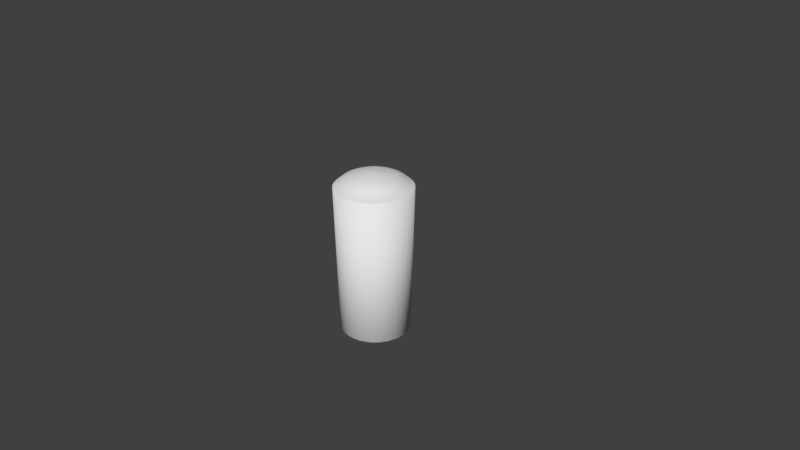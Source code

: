 # Source: Speedbullet.blend  (saved by Blender 2.79.0; exported with 4.5.12 LTS)
import bpy
from mathutils import Matrix  # noqa: F401  (used for matrix-valued properties, if any)

bpy.ops.wm.read_factory_settings(use_empty=True)
scene = bpy.context.scene
scene.name = 'Scene'

# ---- collections
col_collection_1 = bpy.data.collections.new('Collection 1'); scene.collection.children.link(col_collection_1)

# ---- world
world_world = bpy.data.worlds.new('World'); scene.world = world_world
world_world.color = (0.05088, 0.05088, 0.05088)
world_world.use_sun_shadow = False
world_world.sun_shadow_jitter_overblur = 0.0
world_world.cycles.sampling_method = 'MANUAL'

# ---- cameras
cam_camera = bpy.data.cameras.new('Camera')
cam_camera.clip_end = 100.0
cam_camera.lens = 35.0
cam_camera.sensor_width = 32.0
cam_camera.sensor_height = 18.0
cam_camera.ortho_scale = 7.314
cam_camera.dof.focus_distance = 0.0
cam_camera.dof.aperture_fstop = 128.0

# ---- meshes
me_cylinder = bpy.data.meshes.new('Cylinder')
me_cylinder.from_pydata([(5.57e-08, 0.4693, -1.0), (5.756e-08, 0.5153, 1.0), (0.09155, 0.4602, -1.0), (0.1005, 0.5054, 1.0), (0.1796, 0.4335, -1.0), (0.1972, 0.4761, 1.0), (0.2607, 0.3902, -1.0), (0.2863, 0.4284, 1.0), (0.3318, 0.3318, -1.0), (0.3644, 0.3644, 1.0), (0.3902, 0.2607, -1.0), (0.4284, 0.2863, 1.0), (0.4335, 0.1796, -1.0), (0.4761, 0.1972, 1.0), (0.4602, 0.09155, -1.0), (0.5054, 0.1005, 1.0), (0.4693, 1.928e-07, -1.0), (0.5153, 1.77e-07, 1.0), (0.4602, -0.09155, -1.0), (0.5054, -0.1005, 1.0), (0.4335, -0.1796, -1.0), (0.4761, -0.1972, 1.0), (0.3902, -0.2607, -1.0), (0.4284, -0.2863, 1.0), (0.3318, -0.3318, -1.0), (0.3644, -0.3644, 1.0), (0.2607, -0.3902, -1.0), (0.2863, -0.4284, 1.0), (0.1796, -0.4335, -1.0), (0.1972, -0.4761, 1.0), (0.09155, -0.4602, -1.0), (0.1005, -0.5054, 1.0), (-9.72e-08, -0.4693, -1.0), (-1.103e-07, -0.5153, 1.0), (-0.09155, -0.4602, -1.0), (-0.1005, -0.5054, 1.0), (-0.1796, -0.4335, -1.0), (-0.1972, -0.4761, 1.0), (-0.2607, -0.3902, -1.0), (-0.2863, -0.4284, 1.0), (-0.3318, -0.3318, -1.0), (-0.3644, -0.3644, 1.0), (-0.3902, -0.2607, -1.0), (-0.4284, -0.2863, 1.0), (-0.4335, -0.1796, -1.0), (-0.4761, -0.1972, 1.0), (-0.4602, -0.09155, -1.0), (-0.5054, -0.1005, 1.0), (-0.4693, 6.105e-07, -1.0), (-0.5153, 6.357e-07, 1.0), (-0.4602, 0.09155, -1.0), (-0.5054, 0.1005, 1.0), (-0.4335, 0.1796, -1.0), (-0.4761, 0.1972, 1.0), (-0.3902, 0.2607, -1.0), (-0.4284, 0.2863, 1.0), (-0.3318, 0.3318, -1.0), (-0.3644, 0.3644, 1.0), (-0.2607, 0.3902, -1.0), (-0.2863, 0.4284, 1.0), (-0.1796, 0.4335, -1.0), (-0.1972, 0.4761, 1.0), (-0.09155, 0.4602, -1.0), (-0.1005, 0.5054, 1.0), (0.1005, 0.5054, 1.0), (5.756e-08, 0.5153, 1.0), (0.1972, 0.4761, 1.0), (0.2863, 0.4284, 1.0), (0.3644, 0.3644, 1.0), (0.4284, 0.2863, 1.0), (0.4761, 0.1972, 1.0), (0.5054, 0.1005, 1.0), (0.5153, 1.77e-07, 1.0), (0.5054, -0.1005, 1.0), (0.4761, -0.1972, 1.0), (0.4284, -0.2863, 1.0), (0.3644, -0.3644, 1.0), (0.2863, -0.4284, 1.0), (0.1972, -0.4761, 1.0), (0.1005, -0.5054, 1.0), (-1.103e-07, -0.5153, 1.0), (-0.1005, -0.5054, 1.0), (-0.1972, -0.4761, 1.0), (-0.2863, -0.4284, 1.0), (-0.3644, -0.3644, 1.0), (-0.4284, -0.2863, 1.0), (-0.4761, -0.1972, 1.0), (-0.5054, -0.1005, 1.0), (-0.5153, 6.357e-07, 1.0), (-0.5054, 0.1005, 1.0), (-0.4761, 0.1972, 1.0), (-0.4284, 0.2863, 1.0), (-0.3644, 0.3644, 1.0), (-0.2863, 0.4284, 1.0), (-0.1972, 0.4761, 1.0), (-0.1005, 0.5054, 1.0), (0.1005, 0.5054, 1.0), (5.756e-08, 0.5153, 1.0), (0.1972, 0.4761, 1.0), (0.2863, 0.4284, 1.0), (0.3644, 0.3644, 1.0), (0.4284, 0.2863, 1.0), (0.4761, 0.1972, 1.0), (0.5054, 0.1005, 1.0), (0.5153, 1.77e-07, 1.0), (0.5054, -0.1005, 1.0), (0.4761, -0.1972, 1.0), (0.4284, -0.2863, 1.0), (0.3644, -0.3644, 1.0), (0.2863, -0.4284, 1.0), (0.1972, -0.4761, 1.0), (0.1005, -0.5054, 1.0), (-1.103e-07, -0.5153, 1.0), (-0.1005, -0.5054, 1.0), (-0.1972, -0.4761, 1.0), (-0.2863, -0.4284, 1.0), (-0.3644, -0.3644, 1.0), (-0.4284, -0.2863, 1.0), (-0.4761, -0.1972, 1.0), (-0.5054, -0.1005, 1.0), (-0.5153, 6.357e-07, 1.0), (-0.5054, 0.1005, 1.0), (-0.4761, 0.1972, 1.0), (-0.4284, 0.2863, 1.0), (-0.3644, 0.3644, 1.0), (-0.2863, 0.4284, 1.0), (-0.1972, 0.4761, 1.0), (-0.1005, 0.5054, 1.0), (0.1005, 0.5054, 1.0), (5.756e-08, 0.5153, 1.0), (0.1972, 0.4761, 1.0), (0.2863, 0.4284, 1.0), (0.3644, 0.3644, 1.0), (0.4284, 0.2863, 1.0), (0.4761, 0.1972, 1.0), (0.5054, 0.1005, 1.0), (0.5153, 1.77e-07, 1.0), (0.5054, -0.1005, 1.0), (0.4761, -0.1972, 1.0), (0.4284, -0.2863, 1.0), (0.3644, -0.3644, 1.0), (0.2863, -0.4284, 1.0), (0.1972, -0.4761, 1.0), (0.1005, -0.5054, 1.0), (-1.103e-07, -0.5153, 1.0), (-0.1005, -0.5054, 1.0), (-0.1972, -0.4761, 1.0), (-0.2863, -0.4284, 1.0), (-0.3644, -0.3644, 1.0), (-0.4284, -0.2863, 1.0), (-0.4761, -0.1972, 1.0), (-0.5054, -0.1005, 1.0), (-0.5153, 6.357e-07, 1.0), (-0.5054, 0.1005, 1.0), (-0.4761, 0.1972, 1.0), (-0.4284, 0.2863, 1.0), (-0.3644, 0.3644, 1.0), (-0.2863, 0.4284, 1.0), (-0.1972, 0.4761, 1.0), (-0.1005, 0.5054, 1.0), (0.07913, 0.3978, 1.095), (6.626e-08, 0.4056, 1.095), (0.1552, 0.3747, 1.095), (0.2254, 0.3373, 1.095), (0.2868, 0.2868, 1.095), (0.3373, 0.2254, 1.095), (0.3747, 0.1552, 1.095), (0.3978, 0.07913, 1.095), (0.4056, 2.032e-07, 1.095), (0.3978, -0.07913, 1.095), (0.3747, -0.1552, 1.095), (0.3373, -0.2254, 1.095), (0.2868, -0.2868, 1.095), (0.2254, -0.3373, 1.095), (0.1552, -0.3747, 1.095), (0.07913, -0.3978, 1.095), (-6.591e-08, -0.4056, 1.095), (-0.07913, -0.3978, 1.095), (-0.1552, -0.3747, 1.095), (-0.2254, -0.3373, 1.095), (-0.2868, -0.2868, 1.095), (-0.3373, -0.2254, 1.095), (-0.3747, -0.1552, 1.095), (-0.3978, -0.07913, 1.095), (-0.4056, 5.642e-07, 1.095), (-0.3978, 0.07913, 1.095), (-0.3747, 0.1552, 1.095), (-0.3373, 0.2254, 1.095), (-0.2868, 0.2868, 1.095), (-0.2254, 0.3373, 1.095), (-0.1552, 0.3747, 1.095), (-0.07913, 0.3978, 1.095), (0.05168, 0.2598, 1.156), (8.24e-08, 0.2649, 1.156), (0.1014, 0.2447, 1.156), (0.1472, 0.2203, 1.156), (0.1873, 0.1873, 1.156), (0.2203, 0.1472, 1.156), (0.2447, 0.1014, 1.156), (0.2598, 0.05168, 1.156), (0.2649, 2.364e-07, 1.156), (0.2598, -0.05168, 1.156), (0.2447, -0.1014, 1.156), (0.2203, -0.1472, 1.156), (0.1873, -0.1873, 1.156), (0.1472, -0.2203, 1.156), (0.1014, -0.2447, 1.156), (0.05168, -0.2598, 1.156), (-3.923e-09, -0.2649, 1.156), (-0.05168, -0.2598, 1.156), (-0.1014, -0.2447, 1.156), (-0.1472, -0.2203, 1.156), (-0.1873, -0.1873, 1.156), (-0.2203, -0.1472, 1.156), (-0.2447, -0.1014, 1.156), (-0.2598, -0.05168, 1.156), (-0.2649, 4.722e-07, 1.156), (-0.2598, 0.05168, 1.156), (-0.2447, 0.1014, 1.156), (-0.2203, 0.1472, 1.156), (-0.1873, 0.1873, 1.156), (-0.1472, 0.2203, 1.156), (-0.1014, 0.2447, 1.156), (-0.05168, 0.2598, 1.156), (0.02397, 0.1205, 1.177), (1.033e-07, 0.1229, 1.177), (0.04702, 0.1135, 1.177), (0.06826, 0.1022, 1.177), (0.08688, 0.08688, 1.177), (0.1022, 0.06826, 1.177), (0.1135, 0.04702, 1.177), (0.1205, 0.02397, 1.177), (0.1229, 2.689e-07, 1.177), (0.1205, -0.02397, 1.177), (0.1135, -0.04702, 1.177), (0.1022, -0.06826, 1.177), (0.08688, -0.08688, 1.177), (0.06826, -0.1022, 1.177), (0.04702, -0.1135, 1.177), (0.02397, -0.1205, 1.177), (6.325e-08, -0.1229, 1.177), (-0.02397, -0.1205, 1.177), (-0.04702, -0.1135, 1.177), (-0.06826, -0.1022, 1.177), (-0.08688, -0.08688, 1.177), (-0.1022, -0.06826, 1.177), (-0.1135, -0.04702, 1.177), (-0.1205, -0.02397, 1.177), (-0.1229, 3.783e-07, 1.177), (-0.1205, 0.02397, 1.177), (-0.1135, 0.04702, 1.177), (-0.1022, 0.06826, 1.177), (-0.08688, 0.08688, 1.177), (-0.06826, 0.1022, 1.177), (-0.04702, 0.1135, 1.177), (-0.02397, 0.1205, 1.177), (0.00493, 0.02478, 1.187), (1.156e-07, 0.02527, 1.187), (0.00967, 0.02334, 1.187), (0.01404, 0.02101, 1.187), (0.01787, 0.01787, 1.187), (0.02101, 0.01404, 1.187), (0.02334, 0.00967, 1.187), (0.02478, 0.00493, 1.187), (0.02527, 2.913e-07, 1.187), (0.02478, -0.004929, 1.187), (0.02334, -0.009669, 1.187), (0.02101, -0.01404, 1.187), (0.01787, -0.01787, 1.187), (0.01404, -0.02101, 1.187), (0.00967, -0.02334, 1.187), (0.00493, -0.02478, 1.187), (1.074e-07, -0.02527, 1.187), (-0.004929, -0.02478, 1.187), (-0.009669, -0.02334, 1.187), (-0.01404, -0.02101, 1.187), (-0.01787, -0.01787, 1.187), (-0.02101, -0.01404, 1.187), (-0.02334, -0.009669, 1.187), (-0.02478, -0.004929, 1.187), (-0.02527, 3.138e-07, 1.187), (-0.02478, 0.00493, 1.187), (-0.02334, 0.00967, 1.187), (-0.02101, 0.01404, 1.187), (-0.01787, 0.01787, 1.187), (-0.01404, 0.02101, 1.187), (-0.009669, 0.02334, 1.187), (-0.004929, 0.02478, 1.187), (7.339e-08, 0.3473, -1.086), (0.06775, 0.3406, -1.086), (0.1329, 0.3208, -1.086), (0.1929, 0.2888, -1.086), (0.2456, 0.2456, -1.086), (0.2888, 0.1929, -1.086), (0.3208, 0.1329, -1.086), (0.3406, 0.06775, -1.086), (0.3473, 2.262e-07, -1.086), (0.3406, -0.06775, -1.086), (0.3208, -0.1329, -1.086), (0.2888, -0.1929, -1.086), (0.2456, -0.2456, -1.086), (0.1929, -0.2888, -1.086), (0.1329, -0.3208, -1.086), (0.06775, -0.3406, -1.086), (-3.977e-08, -0.3473, -1.086), (-0.06775, -0.3406, -1.086), (-0.1329, -0.3208, -1.086), (-0.1929, -0.2888, -1.086), (-0.2456, -0.2456, -1.086), (-0.2888, -0.1929, -1.086), (-0.3208, -0.1329, -1.086), (-0.3406, -0.06775, -1.086), (-0.3473, 5.353e-07, -1.086), (-0.3406, 0.06775, -1.086), (-0.3208, 0.1329, -1.086), (-0.2888, 0.1929, -1.086), (-0.2456, 0.2456, -1.086), (-0.1929, 0.2888, -1.086), (-0.1329, 0.3208, -1.086), (-0.06775, 0.3406, -1.086), (1.171e-07, 0.2066, -1.152), (0.0403, 0.2026, -1.152), (0.07905, 0.1908, -1.152), (0.1148, 0.1717, -1.152), (0.1461, 0.1461, -1.152), (0.1717, 0.1148, -1.152), (0.1908, 0.07905, -1.152), (0.2026, 0.0403, -1.152), (0.2066, 2.595e-07, -1.152), (0.2026, -0.0403, -1.152), (0.1908, -0.07904, -1.152), (0.1717, -0.1148, -1.152), (0.1461, -0.1461, -1.152), (0.1148, -0.1717, -1.152), (0.07904, -0.1908, -1.152), (0.0403, -0.2026, -1.152), (4.984e-08, -0.2066, -1.152), (-0.0403, -0.2026, -1.152), (-0.07904, -0.1908, -1.152), (-0.1148, -0.1717, -1.152), (-0.1461, -0.1461, -1.152), (-0.1717, -0.1148, -1.152), (-0.1908, -0.07904, -1.152), (-0.2026, -0.0403, -1.152), (-0.2066, 4.433e-07, -1.152), (-0.2026, 0.0403, -1.152), (-0.1908, 0.07905, -1.152), (-0.1717, 0.1148, -1.152), (-0.1461, 0.1461, -1.152), (-0.1148, 0.1717, -1.152), (-0.07904, 0.1908, -1.152), (-0.0403, 0.2026, -1.152), (1.239e-07, 0.08539, -1.195), (0.01666, 0.08375, -1.195), (0.03268, 0.07889, -1.195), (0.04744, 0.071, -1.195), (0.06038, 0.06038, -1.195), (0.071, 0.04744, -1.195), (0.07889, 0.03268, -1.195), (0.08375, 0.01666, -1.195), (0.08539, 2.933e-07, -1.195), (0.08375, -0.01666, -1.195), (0.07889, -0.03268, -1.195), (0.071, -0.04744, -1.195), (0.06038, -0.06038, -1.195), (0.04744, -0.071, -1.195), (0.03268, -0.07889, -1.195), (0.01666, -0.08375, -1.195), (9.612e-08, -0.08539, -1.195), (-0.01666, -0.08375, -1.195), (-0.03268, -0.07889, -1.195), (-0.04744, -0.071, -1.195), (-0.06038, -0.06038, -1.195), (-0.071, -0.04744, -1.195), (-0.07889, -0.03268, -1.195), (-0.08375, -0.01666, -1.195), (-0.08539, 3.693e-07, -1.195), (-0.08375, 0.01666, -1.195), (-0.07889, 0.03268, -1.195), (-0.071, 0.04744, -1.195), (-0.06038, 0.06038, -1.195), (-0.04744, 0.071, -1.195), (-0.03268, 0.07889, -1.195), (-0.01666, 0.08375, -1.195), (1.32e-07, 0.02737, -1.213), (0.00534, 0.02684, -1.213), (0.01047, 0.02529, -1.213), (0.01521, 0.02276, -1.213), (0.01935, 0.01935, -1.213), (0.02276, 0.01521, -1.213), (0.02529, 0.01047, -1.213), (0.02684, 0.00534, -1.213), (0.02737, 3.101e-07, -1.213), (0.02684, -0.005339, -1.213), (0.02529, -0.01047, -1.213), (0.02276, -0.0152, -1.213), (0.01935, -0.01935, -1.213), (0.01521, -0.02276, -1.213), (0.01047, -0.02529, -1.213), (0.00534, -0.02684, -1.213), (1.231e-07, -0.02737, -1.213), (-0.005339, -0.02684, -1.213), (-0.01047, -0.02529, -1.213), (-0.01521, -0.02276, -1.213), (-0.01935, -0.01935, -1.213), (-0.02276, -0.0152, -1.213), (-0.02529, -0.01047, -1.213), (-0.02684, -0.005339, -1.213), (-0.02737, 3.345e-07, -1.213), (-0.02684, 0.00534, -1.213), (-0.02529, 0.01047, -1.213), (-0.02276, 0.01521, -1.213), (-0.01935, 0.01935, -1.213), (-0.01521, 0.02276, -1.213), (-0.01047, 0.02529, -1.213), (-0.005339, 0.02684, -1.213)], [], [(0, 1, 3, 2), (2, 3, 5, 4), (4, 5, 7, 6), (6, 7, 9, 8), (8, 9, 11, 10), (10, 11, 13, 12), (12, 13, 15, 14), (14, 15, 17, 16), (16, 17, 19, 18), (18, 19, 21, 20), (20, 21, 23, 22), (22, 23, 25, 24), (24, 25, 27, 26), (26, 27, 29, 28), (28, 29, 31, 30), (30, 31, 33, 32), (32, 33, 35, 34), (34, 35, 37, 36), (36, 37, 39, 38), (38, 39, 41, 40), (40, 41, 43, 42), (42, 43, 45, 44), (44, 45, 47, 46), (46, 47, 49, 48), (48, 49, 51, 50), (50, 51, 53, 52), (52, 53, 55, 54), (54, 55, 57, 56), (56, 57, 59, 58), (58, 59, 61, 60), (60, 61, 63, 62), (62, 63, 1, 0), (6, 8, 292, 291), (17, 15, 71, 72), (86, 85, 117, 118), (35, 33, 80, 81), (53, 51, 89, 90), (9, 7, 67, 68), (27, 25, 76, 77), (45, 43, 85, 86), (63, 61, 94, 95), (19, 17, 72, 73), (37, 35, 81, 82), (55, 53, 90, 91), (11, 9, 68, 69), (29, 27, 77, 78), (47, 45, 86, 87), (3, 1, 65, 64), (1, 63, 95, 65), (21, 19, 73, 74), (39, 37, 82, 83), (57, 55, 91, 92), (13, 11, 69, 70), (31, 29, 78, 79), (49, 47, 87, 88), (5, 3, 64, 66), (23, 21, 74, 75), (41, 39, 83, 84), (59, 57, 92, 93), (15, 13, 70, 71), (33, 31, 79, 80), (51, 49, 88, 89), (7, 5, 66, 67), (25, 23, 75, 76), (43, 41, 84, 85), (61, 59, 93, 94), (121, 120, 152, 153), (73, 72, 104, 105), (87, 86, 118, 119), (74, 73, 105, 106), (88, 87, 119, 120), (75, 74, 106, 107), (89, 88, 120, 121), (76, 75, 107, 108), (90, 89, 121, 122), (77, 76, 108, 109), (91, 90, 122, 123), (78, 77, 109, 110), (64, 65, 97, 96), (92, 91, 123, 124), (79, 78, 110, 111), (66, 64, 96, 98), (93, 92, 124, 125), (80, 79, 111, 112), (67, 66, 98, 99), (94, 93, 125, 126), (81, 80, 112, 113), (68, 67, 99, 100), (95, 94, 126, 127), (82, 81, 113, 114), (69, 68, 100, 101), (65, 95, 127, 97), (83, 82, 114, 115), (70, 69, 101, 102), (84, 83, 115, 116), (71, 70, 102, 103), (85, 84, 116, 117), (72, 71, 103, 104), (128, 129, 161, 160), (108, 107, 139, 140), (122, 121, 153, 154), (109, 108, 140, 141), (123, 122, 154, 155), (110, 109, 141, 142), (96, 97, 129, 128), (124, 123, 155, 156), (111, 110, 142, 143), (98, 96, 128, 130), (125, 124, 156, 157), (112, 111, 143, 144), (99, 98, 130, 131), (126, 125, 157, 158), (113, 112, 144, 145), (100, 99, 131, 132), (127, 126, 158, 159), (114, 113, 145, 146), (101, 100, 132, 133), (97, 127, 159, 129), (115, 114, 146, 147), (102, 101, 133, 134), (116, 115, 147, 148), (103, 102, 134, 135), (117, 116, 148, 149), (104, 103, 135, 136), (118, 117, 149, 150), (105, 104, 136, 137), (119, 118, 150, 151), (106, 105, 137, 138), (120, 119, 151, 152), (107, 106, 138, 139), (164, 163, 195, 196), (156, 155, 187, 188), (143, 142, 174, 175), (130, 128, 160, 162), (157, 156, 188, 189), (144, 143, 175, 176), (131, 130, 162, 163), (158, 157, 189, 190), (145, 144, 176, 177), (132, 131, 163, 164), (159, 158, 190, 191), (146, 145, 177, 178), (133, 132, 164, 165), (129, 159, 191, 161), (147, 146, 178, 179), (134, 133, 165, 166), (148, 147, 179, 180), (135, 134, 166, 167), (149, 148, 180, 181), (136, 135, 167, 168), (150, 149, 181, 182), (137, 136, 168, 169), (151, 150, 182, 183), (138, 137, 169, 170), (152, 151, 183, 184), (139, 138, 170, 171), (153, 152, 184, 185), (140, 139, 171, 172), (154, 153, 185, 186), (141, 140, 172, 173), (155, 154, 186, 187), (142, 141, 173, 174), (199, 198, 230, 231), (191, 190, 222, 223), (178, 177, 209, 210), (165, 164, 196, 197), (161, 191, 223, 193), (179, 178, 210, 211), (166, 165, 197, 198), (180, 179, 211, 212), (167, 166, 198, 199), (181, 180, 212, 213), (168, 167, 199, 200), (182, 181, 213, 214), (169, 168, 200, 201), (183, 182, 214, 215), (170, 169, 201, 202), (184, 183, 215, 216), (171, 170, 202, 203), (185, 184, 216, 217), (172, 171, 203, 204), (186, 185, 217, 218), (173, 172, 204, 205), (187, 186, 218, 219), (174, 173, 205, 206), (160, 161, 193, 192), (188, 187, 219, 220), (175, 174, 206, 207), (162, 160, 192, 194), (189, 188, 220, 221), (176, 175, 207, 208), (163, 162, 194, 195), (190, 189, 221, 222), (177, 176, 208, 209), (234, 233, 265, 266), (213, 212, 244, 245), (200, 199, 231, 232), (214, 213, 245, 246), (201, 200, 232, 233), (215, 214, 246, 247), (202, 201, 233, 234), (216, 215, 247, 248), (203, 202, 234, 235), (217, 216, 248, 249), (204, 203, 235, 236), (218, 217, 249, 250), (205, 204, 236, 237), (219, 218, 250, 251), (206, 205, 237, 238), (192, 193, 225, 224), (220, 219, 251, 252), (207, 206, 238, 239), (194, 192, 224, 226), (221, 220, 252, 253), (208, 207, 239, 240), (195, 194, 226, 227), (222, 221, 253, 254), (209, 208, 240, 241), (196, 195, 227, 228), (223, 222, 254, 255), (210, 209, 241, 242), (197, 196, 228, 229), (193, 223, 255, 225), (211, 210, 242, 243), (198, 197, 229, 230), (212, 211, 243, 244), (256, 257, 287, 286, 285, 284, 283, 282, 281, 280, 279, 278, 277, 276, 275, 274, 273, 272, 271, 270, 269, 268, 267, 266, 265, 264, 263, 262, 261, 260, 259, 258), (248, 247, 279, 280), (235, 234, 266, 267), (249, 248, 280, 281), (236, 235, 267, 268), (250, 249, 281, 282), (237, 236, 268, 269), (251, 250, 282, 283), (238, 237, 269, 270), (224, 225, 257, 256), (252, 251, 283, 284), (239, 238, 270, 271), (226, 224, 256, 258), (253, 252, 284, 285), (240, 239, 271, 272), (227, 226, 258, 259), (254, 253, 285, 286), (241, 240, 272, 273), (228, 227, 259, 260), (255, 254, 286, 287), (242, 241, 273, 274), (229, 228, 260, 261), (225, 255, 287, 257), (243, 242, 274, 275), (230, 229, 261, 262), (244, 243, 275, 276), (231, 230, 262, 263), (245, 244, 276, 277), (232, 231, 263, 264), (246, 245, 277, 278), (233, 232, 264, 265), (247, 246, 278, 279), (303, 304, 336, 335), (24, 26, 301, 300), (42, 44, 310, 309), (60, 62, 319, 318), (16, 18, 297, 296), (34, 36, 306, 305), (52, 54, 315, 314), (8, 10, 293, 292), (26, 28, 302, 301), (44, 46, 311, 310), (0, 2, 289, 288), (62, 0, 288, 319), (18, 20, 298, 297), (36, 38, 307, 306), (54, 56, 316, 315), (10, 12, 294, 293), (28, 30, 303, 302), (46, 48, 312, 311), (2, 4, 290, 289), (20, 22, 299, 298), (38, 40, 308, 307), (56, 58, 317, 316), (12, 14, 295, 294), (30, 32, 304, 303), (48, 50, 313, 312), (4, 6, 291, 290), (22, 24, 300, 299), (40, 42, 309, 308), (58, 60, 318, 317), (14, 16, 296, 295), (32, 34, 305, 304), (50, 52, 314, 313), (338, 339, 371, 370), (290, 291, 323, 322), (317, 318, 350, 349), (304, 305, 337, 336), (291, 292, 324, 323), (318, 319, 351, 350), (305, 306, 338, 337), (292, 293, 325, 324), (319, 288, 320, 351), (306, 307, 339, 338), (293, 294, 326, 325), (307, 308, 340, 339), (294, 295, 327, 326), (308, 309, 341, 340), (295, 296, 328, 327), (309, 310, 342, 341), (296, 297, 329, 328), (310, 311, 343, 342), (297, 298, 330, 329), (311, 312, 344, 343), (298, 299, 331, 330), (312, 313, 345, 344), (299, 300, 332, 331), (313, 314, 346, 345), (300, 301, 333, 332), (314, 315, 347, 346), (301, 302, 334, 333), (288, 289, 321, 320), (315, 316, 348, 347), (302, 303, 335, 334), (289, 290, 322, 321), (316, 317, 349, 348), (373, 374, 406, 405), (325, 326, 358, 357), (339, 340, 372, 371), (326, 327, 359, 358), (340, 341, 373, 372), (327, 328, 360, 359), (341, 342, 374, 373), (328, 329, 361, 360), (342, 343, 375, 374), (329, 330, 362, 361), (343, 344, 376, 375), (330, 331, 363, 362), (344, 345, 377, 376), (331, 332, 364, 363), (345, 346, 378, 377), (332, 333, 365, 364), (346, 347, 379, 378), (333, 334, 366, 365), (320, 321, 353, 352), (347, 348, 380, 379), (334, 335, 367, 366), (321, 322, 354, 353), (348, 349, 381, 380), (335, 336, 368, 367), (322, 323, 355, 354), (349, 350, 382, 381), (336, 337, 369, 368), (323, 324, 356, 355), (350, 351, 383, 382), (337, 338, 370, 369), (324, 325, 357, 356), (351, 320, 352, 383), (384, 385, 386, 387, 388, 389, 390, 391, 392, 393, 394, 395, 396, 397, 398, 399, 400, 401, 402, 403, 404, 405, 406, 407, 408, 409, 410, 411, 412, 413, 414, 415), (360, 361, 393, 392), (374, 375, 407, 406), (361, 362, 394, 393), (375, 376, 408, 407), (362, 363, 395, 394), (376, 377, 409, 408), (363, 364, 396, 395), (377, 378, 410, 409), (364, 365, 397, 396), (378, 379, 411, 410), (365, 366, 398, 397), (352, 353, 385, 384), (379, 380, 412, 411), (366, 367, 399, 398), (353, 354, 386, 385), (380, 381, 413, 412), (367, 368, 400, 399), (354, 355, 387, 386), (381, 382, 414, 413), (368, 369, 401, 400), (355, 356, 388, 387), (382, 383, 415, 414), (369, 370, 402, 401), (356, 357, 389, 388), (383, 352, 384, 415), (370, 371, 403, 402), (357, 358, 390, 389), (371, 372, 404, 403), (358, 359, 391, 390), (372, 373, 405, 404), (359, 360, 392, 391)])
me_cylinder.polygons.foreach_set('use_smooth', [1, 1, 1, 1, 1, 1, 1, 1, 1, 1, 1, 1, 1, 1, 1, 1, 1, 1, 1, 1, 1, 1, 1, 1, 1, 1, 1, 1, 1, 1, 1, 1, 1, 1, 1, 1, 1, 1, 1, 1, 1, 1, 1, 1, 1, 1, 1, 1, 1, 1, 1, 1, 1, 1, 1, 1, 1, 1, 1, 1, 1, 1, 1, 1, 1, 1, 1, 1, 1, 1, 1, 1, 1, 1, 1, 1, 1, 1, 1, 1, 1, 1, 1, 1, 1, 1, 1, 1, 1, 1, 1, 1, 1, 1, 1, 1, 1, 1, 1, 1, 1, 1, 1, 1, 1, 1, 1, 1, 1, 1, 1, 1, 1, 1, 1, 1, 1, 1, 1, 1, 1, 1, 1, 1, 1, 1, 1, 1, 1, 1, 1, 1, 1, 1, 1, 1, 1, 1, 1, 1, 1, 1, 1, 1, 1, 1, 1, 1, 1, 1, 1, 1, 1, 1, 1, 1, 1, 1, 1, 1, 1, 1, 1, 1, 1, 1, 1, 1, 1, 1, 1, 1, 1, 1, 1, 1, 1, 1, 1, 1, 1, 1, 1, 1, 1, 1, 1, 1, 1, 1, 1, 1, 1, 1, 1, 1, 1, 1, 1, 1, 1, 1, 1, 1, 1, 1, 1, 1, 1, 1, 1, 1, 1, 1, 1, 1, 1, 1, 1, 1, 1, 1, 1, 1, 1, 1, 1, 1, 1, 1, 1, 1, 1, 1, 1, 1, 1, 1, 1, 1, 1, 1, 1, 1, 1, 1, 1, 1, 1, 1, 1, 1, 1, 1, 1, 1, 1, 1, 1, 1, 1, 1, 1, 1, 1, 1, 1, 1, 1, 1, 1, 1, 1, 1, 1, 1, 1, 1, 1, 1, 1, 1, 1, 1, 1, 1, 1, 1, 1, 1, 1, 1, 1, 1, 1, 1, 1, 1, 1, 1, 1, 1, 1, 1, 1, 1, 1, 1, 1, 1, 1, 1, 1, 1, 1, 1, 1, 1, 1, 1, 1, 1, 1, 1, 1, 1, 1, 1, 1, 1, 1, 1, 1, 1, 1, 1, 1, 1, 1, 1, 1, 1, 1, 1, 1, 1, 1, 1, 1, 1, 1, 1, 1, 1, 0, 1, 1, 1, 1, 1, 1, 1, 1, 1, 1, 1, 1, 1, 1, 1, 1, 1, 1, 1, 1, 1, 1, 1, 1, 1, 1, 1, 1, 1, 1, 1])
me_cylinder.use_remesh_preserve_volume = False
me_cylinder.use_remesh_preserve_attributes = False
me_cylinder.use_mirror_vertex_groups = False
me_cylinder.update()

# ---- objects
ob_cylinder = bpy.data.objects.new('Cylinder', me_cylinder)
ob_camera = bpy.data.objects.new('Camera', cam_camera)

# ---- transforms, parenting, visibility, modifiers, constraints
ob_cylinder.location = (0.05084, 0.0506, -0.04637)
ob_cylinder.lineart.crease_threshold = 0.0
ob_camera.location = (7.481, -6.508, 5.344)
ob_camera.rotation_euler = (1.109, 0.0, 0.8149)
ob_camera.lock_rotations_4d = False
ob_camera.empty_display_type = 'ARROWS'
ob_camera.color = (0.0, 0.0, 0.0, 0.0)
ob_camera.display_type = 'WIRE'
ob_camera.lineart.crease_threshold = 0.0

# ---- collection membership
col_collection_1.objects.link(ob_cylinder)
col_collection_1.objects.link(ob_camera)

# ---- scene / render settings (as saved in the file)
scene.camera = ob_camera
scene.frame_start = 1; scene.frame_end = 250; scene.frame_set(1)
scene.render.engine = 'BLENDER_EEVEE_NEXT'
scene.render.resolution_percentage = 50
scene.render.dither_intensity = 0.0
scene.cycles.use_denoising = False
scene.cycles.samples = 128
scene.cycles.sampling_pattern = 'TABULATED_SOBOL'
scene.cycles.use_adaptive_sampling = False
scene.cycles.use_light_tree = False
scene.cycles.blur_glossy = 0.0
scene.cycles.sample_clamp_indirect = 0.0
scene.view_settings.view_transform = 'Standard'
bpy.context.view_layer.update()

# ---- added for rendering (the .blend has no usable light): sun
light_auto_sun = bpy.data.lights.new('AutoSun', 'SUN')
light_auto_sun.energy = 3.0
light_auto_sun.angle = 0.0523599
ob_auto_sun = bpy.data.objects.new('AutoSun', light_auto_sun)
scene.collection.objects.link(ob_auto_sun)
ob_auto_sun.rotation_euler = (0.872665, 0.174533, 0.523599)
bpy.context.view_layer.update()
